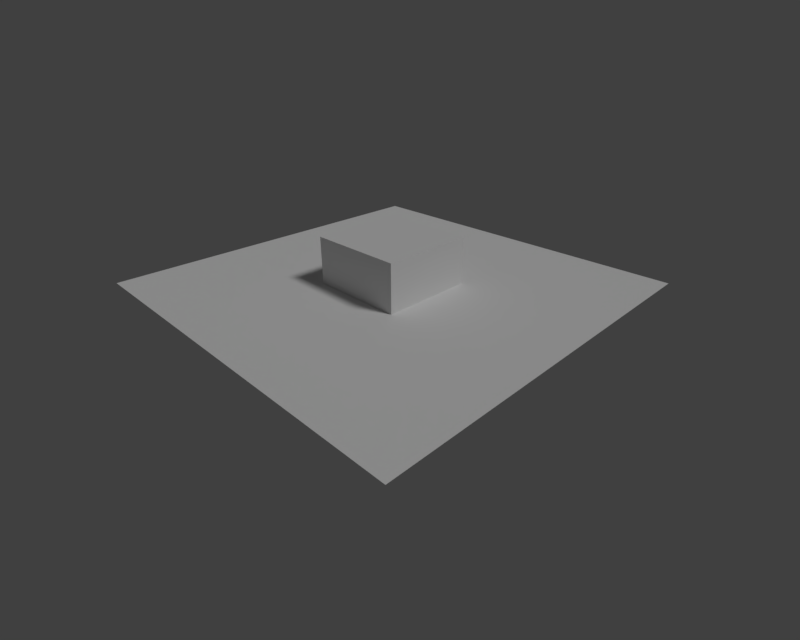 # Source: motrack_step_4_bfa_3.blend  (saved by Blender 2.80.41; exported with 4.5.12 LTS)
import bpy
from mathutils import Matrix  # noqa: F401  (used for matrix-valued properties, if any)

bpy.ops.wm.read_factory_settings(use_empty=True)
scene = bpy.context.scene
scene.name = 'Scene'

# ---- collections
col_collection_1 = bpy.data.collections.new('Collection 1'); scene.collection.children.link(col_collection_1)
col_collection_11 = bpy.data.collections.new('Collection 11'); scene.collection.children.link(col_collection_11)

# ---- world
world_world = bpy.data.worlds.new('World'); scene.world = world_world
world_world.color = (0.05088, 0.05088, 0.05088)
world_world.use_sun_shadow = False
world_world.sun_shadow_jitter_overblur = 0.0
world_world.cycles.sampling_method = 'MANUAL'
world_world.light_settings.ao_factor = 0.05
world_world.light_settings.distance = 1.0

# ---- cameras
cam_camera = bpy.data.cameras.new('Camera')
cam_camera.clip_end = 100.0
cam_camera.lens = 3.95
cam_camera.sensor_width = 5.76
cam_camera.sensor_height = 18.0
cam_camera.ortho_scale = 7.314
cam_camera.dof.focus_distance = 0.0
cam_camera.dof.aperture_fstop = 128.0

# ---- lights
light_sun = bpy.data.lights.new('Sun', 'SUN')
light_sun.transmission_factor = 0.0
light_sun.angle = 0.1993
light_sun.energy = 1.0
light_sun.shadow_buffer_clip_start = 0.5
light_sun.shadow_soft_size = 0.1
light_sun.shadow_cascade_max_distance = 1000.0
light_hemi = bpy.data.lights.new('Hemi', 'SUN')
light_hemi.transmission_factor = 0.0
light_hemi.angle = 0.1993
light_hemi.energy = 1.0
light_hemi.shadow_buffer_clip_start = 0.5
light_hemi.shadow_soft_size = 0.1
light_hemi.shadow_cascade_max_distance = 1000.0

# ---- meshes
me_tracks = bpy.data.meshes.new('Tracks')
me_tracks.from_pydata([(-0.3797, 0.01041, -0.8451), (0.3207, 0.07182, -0.6376), (0.028, 0.04362, -0.6696)], [], [])
me_tracks.use_remesh_preserve_volume = False
me_tracks.use_remesh_preserve_attributes = False
me_tracks.use_mirror_vertex_groups = False
me_tracks.update()
me_cube_001 = bpy.data.meshes.new('Cube.001')
me_cube_001.from_pydata([(-1.0, -1.0, -1.0), (-1.0, -1.0, 1.0), (-1.0, 1.0, -1.0), (-1.0, 1.0, 1.0), (1.0, -1.0, -1.0), (1.0, -1.0, 1.0), (1.0, 1.0, -1.0), (1.0, 1.0, 1.0)], [], [(0, 1, 3, 2), (2, 3, 7, 6), (6, 7, 5, 4), (4, 5, 1, 0), (2, 6, 4, 0), (7, 3, 1, 5)])
me_cube_001.use_remesh_preserve_volume = False
me_cube_001.use_remesh_preserve_attributes = False
me_cube_001.use_mirror_vertex_groups = False
me_cube_001.update()
me_ground = bpy.data.meshes.new('Ground')
me_ground.from_pydata([(-4.0, -4.0, 0.0), (4.0, -4.0, 0.0), (4.0, 4.0, 0.0), (-4.0, 4.0, 0.0)], [], [(0, 1, 2, 3)])
me_ground.use_remesh_preserve_volume = False
me_ground.use_remesh_preserve_attributes = False
me_ground.use_mirror_vertex_groups = False
me_ground.update()

# ---- objects
ob_tracks = bpy.data.objects.new('Tracks', me_tracks)
ob_cube = bpy.data.objects.new('Cube', me_cube_001)
ob_lamp_sun = bpy.data.objects.new('Lamp Sun', light_sun)
ob_lamp_hemi = bpy.data.objects.new('Lamp Hemi', light_hemi)
ob_camera = bpy.data.objects.new('Camera', cam_camera)
ob_ground = bpy.data.objects.new('Ground', me_ground)

# ---- transforms, parenting, visibility, modifiers, constraints
ob_tracks.location = (7.411, -7.168, 4.555)
ob_tracks.rotation_euler = (1.088, -4.442e-08, 0.7869)
ob_tracks.lineart.crease_threshold = 0.0
ob_cube.location = (0.0, 0.0, 0.0)
ob_cube.lineart.crease_threshold = 0.0
ob_lamp_sun.location = (4.0, 1.0, 5.0)
ob_lamp_sun.rotation_euler = (0.6458, 0.05236, 1.85)
ob_lamp_sun.hide_viewport = True
ob_lamp_sun.lineart.crease_threshold = 0.0
ob_lamp_hemi.location = (4.0, 1.0, 6.0)
ob_lamp_hemi.rotation_euler = (0.6458, 0.05236, -1.257)
ob_lamp_hemi.hide_viewport = True
ob_lamp_hemi.hide_render = True
ob_lamp_hemi.lineart.crease_threshold = 0.0
ob_camera.location = (7.411, -7.168, 4.555)
ob_camera.rotation_euler = (1.088, 0.0, 0.7869)
ob_camera.lock_rotations_4d = False
ob_camera.empty_display_type = 'ARROWS'
ob_camera.color = (0.0, 0.0, 0.0, 0.0)
ob_camera.hide_viewport = True
ob_camera.display_type = 'WIRE'
ob_camera.lineart.crease_threshold = 0.0
_c = ob_camera.constraints.new('CAMERA_SOLVER'); _c.name = 'Camera Solver'
ob_ground.location = (0.0, 0.0, 0.0)
ob_ground.lineart.crease_threshold = 0.0

# ---- collection membership
col_collection_1.objects.link(ob_tracks)
col_collection_1.objects.link(ob_cube)
col_collection_1.objects.link(ob_lamp_sun)
col_collection_1.objects.link(ob_lamp_hemi)
col_collection_1.objects.link(ob_camera)
col_collection_11.objects.link(ob_tracks)
col_collection_11.objects.link(ob_ground)
col_collection_11.objects.link(ob_lamp_sun)
col_collection_11.objects.link(ob_lamp_hemi)

# ---- scene / render settings (as saved in the file)
scene.camera = ob_camera
scene.frame_start = 1; scene.frame_end = 250; scene.frame_set(1)
scene.render.engine = 'BLENDER_EEVEE_NEXT'
scene.render.resolution_x = 720
scene.render.resolution_y = 576
scene.render.dither_intensity = 0.0
scene.render.film_transparent = True
scene.cycles.use_denoising = False
scene.cycles.samples = 128
scene.cycles.sampling_pattern = 'TABULATED_SOBOL'
scene.cycles.use_adaptive_sampling = False
scene.cycles.use_light_tree = False
scene.view_settings.view_transform = 'Standard'
bpy.context.view_layer.update()
